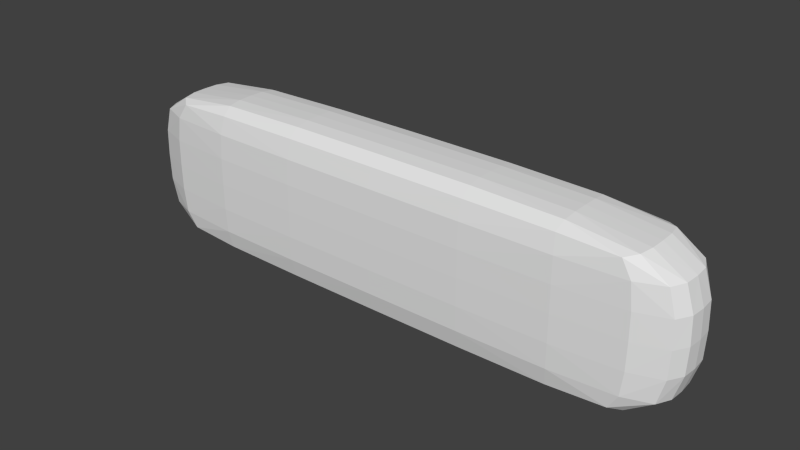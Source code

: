 # Source: paddle.blend  (saved by Blender 2.68.0; exported with 4.5.12 LTS)
import bpy
from mathutils import Matrix  # noqa: F401  (used for matrix-valued properties, if any)

bpy.ops.wm.read_factory_settings(use_empty=True)
scene = bpy.context.scene
scene.name = 'Scene'

# ---- collections
col_collection_1 = bpy.data.collections.new('Collection 1'); scene.collection.children.link(col_collection_1)

# ---- world
world_world = bpy.data.worlds.new('World'); scene.world = world_world
world_world.color = (0.05088, 0.05088, 0.05088)
world_world.use_sun_shadow = False
world_world.sun_shadow_jitter_overblur = 0.0
world_world.cycles.sampling_method = 'MANUAL'
world_world.cycles.sample_map_resolution = 256

# ---- meshes
me_cube_001 = bpy.data.meshes.new('Cube.001')
me_cube_001.from_pydata([(-2.948, -0.4504, -0.8189), (-2.948, 0.4504, -0.8189), (2.948, 0.4504, -0.8189), (2.948, -0.4504, -0.8189), (-2.948, -0.4504, 0.8189), (-2.948, 0.4504, 0.8189), (2.948, 0.4504, 0.8189), (2.948, -0.4504, 0.8189), (-3.069, -0.3447, 0.8526), (-3.105, -0.1803, 0.8626), (-3.11, 1.282e-08, 0.864), (-3.105, 0.1803, 0.8626), (-3.069, 0.3447, 0.8526), (-3.069, 0.4689, 0.6267), (-3.105, 0.4744, 0.3279), (-3.11, 0.4752, -4.117e-08), (-3.105, 0.4744, -0.3279), (-3.069, 0.4689, -0.6267), (-3.069, 0.3447, -0.8526), (-3.105, 0.1803, -0.8626), (-3.11, -9.376e-09, -0.864), (-3.105, -0.1803, -0.8626), (-3.069, -0.3447, -0.8526), (-3.069, -0.4689, -0.6267), (-3.105, -0.4744, -0.3279), (-3.11, -0.4752, -1.381e-08), (-3.105, -0.4744, 0.3279), (-3.069, -0.4689, 0.6267), (-2.256, 0.4689, 0.8526), (-1.18, 0.4744, 0.8626), (4.402e-08, 0.4752, 0.864), (1.18, 0.4744, 0.8626), (2.256, 0.4689, 0.8526), (3.069, 0.4689, 0.6267), (3.105, 0.4744, 0.3279), (3.11, 0.4752, -4.117e-08), (3.105, 0.4744, -0.3279), (3.069, 0.4689, -0.6267), (2.256, 0.4689, -0.8526), (1.18, 0.4744, -0.8626), (-1.471e-08, 0.4752, -0.864), (-1.18, 0.4744, -0.8626), (-2.256, 0.4689, -0.8526), (3.069, 0.3447, 0.8526), (3.105, 0.1803, 0.8626), (3.11, -1.271e-08, 0.864), (3.105, -0.1803, 0.8626), (3.069, -0.3447, 0.8526), (3.069, -0.4689, 0.6267), (3.105, -0.4744, 0.3279), (3.11, -0.4752, -4.117e-08), (3.105, -0.4744, -0.3279), (3.069, -0.4689, -0.6267), (3.069, -0.3447, -0.8526), (3.105, -0.1803, -0.8626), (3.11, 1.256e-08, -0.864), (3.105, 0.1803, -0.8626), (3.069, 0.3447, -0.8526), (2.256, -0.4689, 0.8526), (1.18, -0.4744, 0.8626), (-1.209e-07, -0.4752, 0.864), (-1.18, -0.4744, 0.8626), (-2.256, -0.4689, 0.8526), (-2.256, -0.4689, -0.8526), (-1.18, -0.4744, -0.8626), (1.146e-07, -0.4752, -0.864), (1.18, -0.4744, -0.8626), (2.256, -0.4689, -0.8526), (-3.39, -0.348, 0.6327), (-3.473, -0.3491, 0.3287), (-3.484, -0.3493, -2.5e-08), (-3.473, -0.3491, -0.3287), (-3.39, -0.348, -0.6327), (-3.473, -0.1808, 0.6348), (-3.569, -0.1809, 0.329), (-3.582, -0.1809, -3.748e-08), (-3.569, -0.1809, -0.329), (-3.473, -0.1808, -0.6348), (-3.484, 1.192e-08, 0.6351), (-3.582, 1.291e-08, 0.329), (-3.595, 6.845e-09, -4.061e-08), (-3.582, 5.273e-10, -0.329), (-3.484, -7.967e-09, -0.6351), (-3.473, 0.1808, 0.6348), (-3.569, 0.1809, 0.329), (-3.582, 0.1809, -4.112e-08), (-3.569, 0.1809, -0.329), (-3.473, 0.1808, -0.6348), (-3.39, 0.348, 0.6327), (-3.473, 0.3491, 0.3287), (-3.484, 0.3493, -3.744e-08), (-3.473, 0.3491, -0.3287), (-3.39, 0.348, -0.6327), (-2.278, 0.5179, 0.6327), (-2.285, 0.5305, 0.3287), (-2.286, 0.5323, -4.117e-08), (-2.285, 0.5305, -0.3287), (-2.278, 0.5179, -0.6327), (-1.183, 0.5305, 0.6348), (-1.184, 0.5452, 0.329), (-1.184, 0.5472, -4.117e-08), (-1.184, 0.5452, -0.329), (-1.183, 0.5305, -0.6348), (7.388e-08, 0.5323, 0.6351), (8.031e-08, 0.5472, 0.329), (4.064e-08, 0.5493, -4.117e-08), (-7.143e-10, 0.5472, -0.329), (-5.631e-08, 0.5323, -0.6351), (1.183, 0.5305, 0.6348), (1.184, 0.5452, 0.329), (1.184, 0.5472, -4.117e-08), (1.184, 0.5452, -0.329), (1.183, 0.5305, -0.6348), (2.278, 0.5179, 0.6327), (2.285, 0.5305, 0.3287), (2.286, 0.5323, -3.744e-08), (2.285, 0.5305, -0.3287), (2.278, 0.5179, -0.6327), (3.39, 0.348, 0.6327), (3.473, 0.3491, 0.3287), (3.484, 0.3493, -4.117e-08), (3.473, 0.3491, -0.3287), (3.39, 0.348, -0.6327), (3.473, 0.1808, 0.6348), (3.569, 0.1809, 0.329), (3.582, 0.1809, -4.117e-08), (3.569, 0.1809, -0.329), (3.473, 0.1808, -0.6348), (3.484, -1.258e-08, 0.6351), (3.582, -9.461e-09, 0.329), (3.595, -3.4e-09, -4.117e-08), (3.582, 2.918e-09, -0.329), (3.484, 1.141e-08, -0.6351), (3.473, -0.1808, 0.6348), (3.569, -0.1809, 0.329), (3.582, -0.1809, -4.117e-08), (3.569, -0.1809, -0.329), (3.473, -0.1808, -0.6348), (3.39, -0.348, 0.6327), (3.473, -0.3491, 0.3287), (3.484, -0.3493, -3.744e-08), (3.473, -0.3491, -0.3287), (3.39, -0.348, -0.6327), (2.278, -0.5179, 0.6327), (2.285, -0.5305, 0.3287), (2.286, -0.5323, -4.117e-08), (2.285, -0.5305, -0.3287), (2.278, -0.5179, -0.6327), (1.183, -0.5305, 0.6348), (1.184, -0.5452, 0.329), (1.184, -0.5472, -4.106e-08), (1.184, -0.5452, -0.329), (1.183, -0.5305, -0.6348), (-9.99e-08, -0.5323, 0.6351), (-6.609e-08, -0.5472, 0.329), (-2.642e-08, -0.5493, -3.589e-08), (1.493e-08, -0.5472, -0.329), (7.221e-08, -0.5323, -0.6351), (-1.183, -0.5305, 0.6348), (-1.184, -0.5452, 0.329), (-1.184, -0.5472, -2.991e-08), (-1.184, -0.5452, -0.329), (-1.183, -0.5305, -0.6348), (-2.278, -0.5179, 0.6327), (-2.285, -0.5305, 0.3287), (-2.286, -0.5323, -1.749e-08), (-2.285, -0.5305, -0.3287), (-2.278, -0.5179, -0.6327), (-2.278, -0.348, -0.9417), (-1.183, -0.3491, -0.9646), (1.481e-07, -0.3493, -0.9678), (1.183, -0.3491, -0.9646), (2.278, -0.348, -0.9417), (-2.285, -0.1808, -0.9646), (-1.184, -0.1809, -0.9913), (1.541e-07, -0.1809, -0.995), (1.184, -0.1809, -0.9913), (2.285, -0.1808, -0.9646), (-2.286, -8.479e-09, -0.9678), (-1.184, -9.461e-09, -0.995), (1.361e-07, -1.351e-09, -0.9987), (1.184, 5.991e-09, -0.995), (2.286, 1.141e-08, -0.9678), (-2.285, 0.1808, -0.9646), (-1.184, 0.1809, -0.9913), (1.129e-07, 0.1809, -0.995), (1.184, 0.1809, -0.9913), (2.285, 0.1808, -0.9646), (-2.278, 0.348, -0.9417), (-1.183, 0.3491, -0.9646), (5.532e-08, 0.3493, -0.9678), (1.183, 0.3491, -0.9646), (2.278, 0.348, -0.9417), (2.278, -0.348, 0.9417), (1.183, -0.3491, 0.9646), (-1.355e-07, -0.3493, 0.9678), (-1.183, -0.3491, 0.9646), (-2.278, -0.348, 0.9417), (2.285, -0.1808, 0.9646), (1.184, -0.1809, 0.9913), (-1.398e-07, -0.1809, 0.995), (-1.184, -0.1809, 0.9913), (-2.285, -0.1808, 0.9646), (2.286, -1.258e-08, 0.9678), (1.184, -9.461e-09, 0.995), (-1.219e-07, -1.351e-09, 0.9987), (-1.184, 5.991e-09, 0.995), (-2.286, 1.141e-08, 0.9678), (2.285, 0.1808, 0.9646), (1.184, 0.1809, 0.9913), (-9.87e-08, 0.1809, 0.995), (-1.184, 0.1809, 0.9913), (-2.285, 0.1808, 0.9646), (2.278, 0.348, 0.9417), (1.183, 0.3491, 0.9646), (-4.089e-08, 0.3493, 0.9678), (-1.183, 0.3491, 0.9646), (-2.278, 0.348, 0.9417)], [], [(92, 17, 1), (117, 37, 2), (142, 52, 3), (167, 23, 0), (192, 38, 2), (217, 28, 5), (23, 72, 0), (72, 77, 22), (77, 82, 21), (82, 87, 19), (87, 92, 18), (4, 8, 68), (27, 68, 69), (26, 69, 70), (25, 70, 24), (24, 71, 23), (8, 9, 73), (68, 73, 74), (69, 74, 70), (70, 75, 76), (71, 76, 72), (9, 10, 78), (73, 78, 74), (74, 79, 75), (75, 80, 81), (76, 81, 82), (10, 11, 78), (78, 83, 84), (79, 84, 85), (80, 85, 81), (81, 86, 82), (11, 12, 83), (83, 88, 84), (84, 89, 90), (85, 90, 86), (86, 91, 92), (12, 5, 88), (88, 13, 89), (89, 14, 90), (90, 15, 16), (91, 16, 17), (17, 97, 1), (97, 102, 42), (102, 107, 41), (107, 112, 39), (112, 117, 38), (5, 28, 93), (13, 93, 94), (14, 94, 95), (15, 95, 16), (16, 96, 17), (28, 29, 98), (93, 98, 99), (94, 99, 95), (95, 100, 101), (96, 101, 97), (29, 30, 103), (98, 103, 99), (99, 104, 100), (100, 105, 106), (101, 106, 107), (30, 31, 103), (103, 108, 109), (104, 109, 110), (105, 110, 106), (106, 111, 107), (31, 32, 108), (108, 113, 109), (109, 114, 115), (110, 115, 111), (111, 116, 117), (32, 6, 113), (113, 33, 114), (114, 34, 115), (115, 35, 36), (116, 36, 37), (37, 122, 2), (122, 127, 57), (127, 132, 56), (132, 137, 54), (137, 142, 53), (6, 43, 118), (33, 118, 119), (34, 119, 120), (35, 120, 36), (36, 121, 37), (43, 44, 123), (118, 123, 124), (119, 124, 120), (120, 125, 126), (121, 126, 122), (44, 45, 128), (123, 128, 124), (124, 129, 125), (125, 130, 131), (126, 131, 132), (45, 46, 128), (128, 133, 134), (129, 134, 135), (130, 135, 131), (131, 136, 132), (46, 47, 133), (133, 138, 134), (134, 139, 140), (135, 140, 136), (136, 141, 142), (47, 7, 138), (138, 48, 139), (139, 49, 140), (140, 50, 51), (141, 51, 52), (52, 147, 3), (147, 152, 67), (152, 157, 66), (157, 162, 64), (162, 167, 63), (7, 58, 143), (48, 143, 144), (49, 144, 145), (50, 145, 51), (51, 146, 52), (58, 59, 148), (143, 148, 149), (144, 149, 145), (145, 150, 151), (146, 151, 147), (59, 60, 153), (148, 153, 149), (149, 154, 150), (150, 155, 156), (151, 156, 157), (60, 61, 153), (153, 158, 159), (154, 159, 160), (155, 160, 156), (156, 161, 157), (61, 62, 158), (158, 163, 159), (159, 164, 165), (160, 165, 161), (161, 166, 167), (62, 4, 163), (163, 27, 164), (164, 26, 165), (165, 25, 24), (166, 24, 23), (67, 172, 3), (172, 177, 53), (177, 182, 54), (182, 187, 56), (187, 192, 57), (0, 22, 168), (63, 168, 169), (64, 169, 170), (65, 170, 66), (66, 171, 67), (22, 21, 173), (168, 173, 174), (169, 174, 170), (170, 175, 176), (171, 176, 172), (21, 20, 178), (173, 178, 174), (174, 179, 175), (175, 180, 181), (176, 181, 182), (20, 19, 178), (178, 183, 184), (179, 184, 185), (180, 185, 181), (181, 186, 182), (19, 18, 183), (183, 188, 184), (184, 189, 190), (185, 190, 186), (186, 191, 192), (18, 1, 188), (188, 42, 189), (189, 41, 190), (190, 40, 39), (191, 39, 38), (62, 197, 4), (197, 202, 8), (202, 207, 9), (207, 212, 11), (212, 217, 12), (7, 47, 193), (58, 193, 194), (59, 194, 195), (60, 195, 61), (61, 196, 62), (47, 46, 198), (193, 198, 199), (194, 199, 195), (195, 200, 201), (196, 201, 197), (46, 45, 203), (198, 203, 199), (199, 204, 200), (200, 205, 206), (201, 206, 207), (45, 44, 203), (203, 208, 209), (204, 209, 210), (205, 210, 206), (206, 211, 207), (44, 43, 208), (208, 213, 209), (209, 214, 215), (210, 215, 211), (211, 216, 217), (43, 6, 213), (213, 32, 214), (214, 31, 215), (215, 30, 29), (216, 29, 28), (18, 92, 1), (38, 117, 2), (53, 142, 3), (63, 167, 0), (57, 192, 2), (12, 217, 5), (72, 22, 0), (77, 21, 22), (82, 20, 21), (20, 82, 19), (19, 87, 18), (27, 4, 68), (26, 27, 69), (25, 26, 70), (70, 71, 24), (71, 72, 23), (68, 8, 73), (69, 68, 74), (74, 75, 70), (71, 70, 76), (76, 77, 72), (73, 9, 78), (78, 79, 74), (79, 80, 75), (76, 75, 81), (77, 76, 82), (11, 83, 78), (79, 78, 84), (80, 79, 85), (85, 86, 81), (86, 87, 82), (12, 88, 83), (88, 89, 84), (85, 84, 90), (90, 91, 86), (87, 86, 92), (5, 13, 88), (13, 14, 89), (14, 15, 90), (91, 90, 16), (92, 91, 17), (97, 42, 1), (102, 41, 42), (107, 40, 41), (40, 107, 39), (39, 112, 38), (13, 5, 93), (14, 13, 94), (15, 14, 95), (95, 96, 16), (96, 97, 17), (93, 28, 98), (94, 93, 99), (99, 100, 95), (96, 95, 101), (101, 102, 97), (98, 29, 103), (103, 104, 99), (104, 105, 100), (101, 100, 106), (102, 101, 107), (31, 108, 103), (104, 103, 109), (105, 104, 110), (110, 111, 106), (111, 112, 107), (32, 113, 108), (113, 114, 109), (110, 109, 115), (115, 116, 111), (112, 111, 117), (6, 33, 113), (33, 34, 114), (34, 35, 115), (116, 115, 36), (117, 116, 37), (122, 57, 2), (127, 56, 57), (132, 55, 56), (55, 132, 54), (54, 137, 53), (33, 6, 118), (34, 33, 119), (35, 34, 120), (120, 121, 36), (121, 122, 37), (118, 43, 123), (119, 118, 124), (124, 125, 120), (121, 120, 126), (126, 127, 122), (123, 44, 128), (128, 129, 124), (129, 130, 125), (126, 125, 131), (127, 126, 132), (46, 133, 128), (129, 128, 134), (130, 129, 135), (135, 136, 131), (136, 137, 132), (47, 138, 133), (138, 139, 134), (135, 134, 140), (140, 141, 136), (137, 136, 142), (7, 48, 138), (48, 49, 139), (49, 50, 140), (141, 140, 51), (142, 141, 52), (147, 67, 3), (152, 66, 67), (157, 65, 66), (65, 157, 64), (64, 162, 63), (48, 7, 143), (49, 48, 144), (50, 49, 145), (145, 146, 51), (146, 147, 52), (143, 58, 148), (144, 143, 149), (149, 150, 145), (146, 145, 151), (151, 152, 147), (148, 59, 153), (153, 154, 149), (154, 155, 150), (151, 150, 156), (152, 151, 157), (61, 158, 153), (154, 153, 159), (155, 154, 160), (160, 161, 156), (161, 162, 157), (62, 163, 158), (163, 164, 159), (160, 159, 165), (165, 166, 161), (162, 161, 167), (4, 27, 163), (27, 26, 164), (26, 25, 165), (166, 165, 24), (167, 166, 23), (172, 53, 3), (177, 54, 53), (182, 55, 54), (55, 182, 56), (56, 187, 57), (63, 0, 168), (64, 63, 169), (65, 64, 170), (170, 171, 66), (171, 172, 67), (168, 22, 173), (169, 168, 174), (174, 175, 170), (171, 170, 176), (176, 177, 172), (173, 21, 178), (178, 179, 174), (179, 180, 175), (176, 175, 181), (177, 176, 182), (19, 183, 178), (179, 178, 184), (180, 179, 185), (185, 186, 181), (186, 187, 182), (18, 188, 183), (188, 189, 184), (185, 184, 190), (190, 191, 186), (187, 186, 192), (1, 42, 188), (42, 41, 189), (41, 40, 190), (191, 190, 39), (192, 191, 38), (197, 8, 4), (202, 9, 8), (207, 10, 9), (10, 207, 11), (11, 212, 12), (58, 7, 193), (59, 58, 194), (60, 59, 195), (195, 196, 61), (196, 197, 62), (193, 47, 198), (194, 193, 199), (199, 200, 195), (196, 195, 201), (201, 202, 197), (198, 46, 203), (203, 204, 199), (204, 205, 200), (201, 200, 206), (202, 201, 207), (44, 208, 203), (204, 203, 209), (205, 204, 210), (210, 211, 206), (211, 212, 207), (43, 213, 208), (213, 214, 209), (210, 209, 215), (215, 216, 211), (212, 211, 217), (6, 32, 213), (32, 31, 214), (31, 30, 215), (216, 215, 29), (217, 216, 28)])
_uv = me_cube_001.uv_layers.new(name='UVMap')
_uv.uv.foreach_set('vector', [0.0, 0.0, 1.0, 0.0, 1.0, 1.0, 0.0, 0.0, 1.0, 0.0, 1.0, 1.0, 0.0, 0.0, 1.0, 0.0, 1.0, 1.0, 0.0, 0.0, 1.0, 0.0, 1.0, 1.0, 0.0, 0.0, 1.0, 0.0, 1.0, 1.0, 0.0, 0.0, 1.0, 0.0, 1.0, 1.0, 0.0, 0.0, 1.0, 0.0, 1.0, 1.0, 0.0, 0.0, 1.0, 0.0, 1.0, 1.0, 0.0, 0.0, 1.0, 0.0, 1.0, 1.0, 0.0, 0.0, 1.0, 0.0, 1.0, 1.0, 0.0, 0.0, 1.0, 0.0, 1.0, 1.0, 0.0, 0.0, 1.0, 0.0, 1.0, 1.0, 0.0, 0.0, 1.0, 0.0, 1.0, 1.0, 0.0, 0.0, 1.0, 0.0, 1.0, 1.0, 0.0, 0.0, 1.0, 0.0, 1.0, 1.0, 0.0, 0.0, 1.0, 0.0, 1.0, 1.0, 0.0, 0.0, 1.0, 0.0, 1.0, 1.0, 0.0, 0.0, 1.0, 0.0, 1.0, 1.0, 0.0, 0.0, 1.0, 0.0, 1.0, 1.0, 0.0, 0.0, 1.0, 0.0, 1.0, 1.0, 0.0, 0.0, 1.0, 0.0, 1.0, 1.0, 0.0, 0.0, 1.0, 0.0, 1.0, 1.0, 0.0, 0.0, 1.0, 0.0, 1.0, 1.0, 0.0, 0.0, 1.0, 0.0, 1.0, 1.0, 0.0, 0.0, 1.0, 0.0, 1.0, 1.0, 0.0, 0.0, 1.0, 0.0, 1.0, 1.0, 0.0, 0.0, 1.0, 0.0, 1.0, 1.0, 0.0, 0.0, 1.0, 0.0, 1.0, 1.0, 0.0, 0.0, 1.0, 0.0, 1.0, 1.0, 0.0, 0.0, 1.0, 0.0, 1.0, 1.0, 0.0, 0.0, 1.0, 0.0, 1.0, 1.0, 0.0, 0.0, 1.0, 0.0, 1.0, 1.0, 0.0, 0.0, 1.0, 0.0, 1.0, 1.0, 0.0, 0.0, 1.0, 0.0, 1.0, 1.0, 0.0, 0.0, 1.0, 0.0, 1.0, 1.0, 0.0, 0.0, 1.0, 0.0, 1.0, 1.0, 0.0, 0.0, 1.0, 0.0, 1.0, 1.0, 0.0, 0.0, 1.0, 0.0, 1.0, 1.0, 0.0, 0.0, 1.0, 0.0, 1.0, 1.0, 0.0, 0.0, 1.0, 0.0, 1.0, 1.0, 0.0, 0.0, 1.0, 0.0, 1.0, 1.0, 0.0, 0.0, 1.0, 0.0, 1.0, 1.0, 0.0, 0.0, 1.0, 0.0, 1.0, 1.0, 0.0, 0.0, 1.0, 0.0, 1.0, 1.0, 0.0, 0.0, 1.0, 0.0, 1.0, 1.0, 0.0, 0.0, 1.0, 0.0, 1.0, 1.0, 0.0, 0.0, 1.0, 0.0, 1.0, 1.0, 0.0, 0.0, 1.0, 0.0, 1.0, 1.0, 0.0, 0.0, 1.0, 0.0, 1.0, 1.0, 0.0, 0.0, 1.0, 0.0, 1.0, 1.0, 0.0, 0.0, 1.0, 0.0, 1.0, 1.0, 0.0, 0.0, 1.0, 0.0, 1.0, 1.0, 0.0, 0.0, 1.0, 0.0, 1.0, 1.0, 0.0, 0.0, 1.0, 0.0, 1.0, 1.0, 0.0, 0.0, 1.0, 0.0, 1.0, 1.0, 0.0, 0.0, 1.0, 0.0, 1.0, 1.0, 0.0, 0.0, 1.0, 0.0, 1.0, 1.0, 0.0, 0.0, 1.0, 0.0, 1.0, 1.0, 0.0, 0.0, 1.0, 0.0, 1.0, 1.0, 0.0, 0.0, 1.0, 0.0, 1.0, 1.0, 0.0, 0.0, 1.0, 0.0, 1.0, 1.0, 0.0, 0.0, 1.0, 0.0, 1.0, 1.0, 0.0, 0.0, 1.0, 0.0, 1.0, 1.0, 0.0, 0.0, 1.0, 0.0, 1.0, 1.0, 0.0, 0.0, 1.0, 0.0, 1.0, 1.0, 0.0, 0.0, 1.0, 0.0, 1.0, 1.0, 0.0, 0.0, 1.0, 0.0, 1.0, 1.0, 0.0, 0.0, 1.0, 0.0, 1.0, 1.0, 0.0, 0.0, 1.0, 0.0, 1.0, 1.0, 0.0, 0.0, 1.0, 0.0, 1.0, 1.0, 0.0, 0.0, 1.0, 0.0, 1.0, 1.0, 0.0, 0.0, 1.0, 0.0, 1.0, 1.0, 0.0, 0.0, 1.0, 0.0, 1.0, 1.0, 0.0, 0.0, 1.0, 0.0, 1.0, 1.0, 0.0, 0.0, 1.0, 0.0, 1.0, 1.0, 0.0, 0.0, 1.0, 0.0, 1.0, 1.0, 0.0, 0.0, 1.0, 0.0, 1.0, 1.0, 0.0, 0.0, 1.0, 0.0, 1.0, 1.0, 0.0, 0.0, 1.0, 0.0, 1.0, 1.0, 0.0, 0.0, 1.0, 0.0, 1.0, 1.0, 0.0, 0.0, 1.0, 0.0, 1.0, 1.0, 0.0, 0.0, 1.0, 0.0, 1.0, 1.0, 0.0, 0.0, 1.0, 0.0, 1.0, 1.0, 0.0, 0.0, 1.0, 0.0, 1.0, 1.0, 0.0, 0.0, 1.0, 0.0, 1.0, 1.0, 0.0, 0.0, 1.0, 0.0, 1.0, 1.0, 0.0, 0.0, 1.0, 0.0, 1.0, 1.0, 0.0, 0.0, 1.0, 0.0, 1.0, 1.0, 0.0, 0.0, 1.0, 0.0, 1.0, 1.0, 0.0, 0.0, 1.0, 0.0, 1.0, 1.0, 0.0, 0.0, 1.0, 0.0, 1.0, 1.0, 0.0, 0.0, 1.0, 0.0, 1.0, 1.0, 0.0, 0.0, 1.0, 0.0, 1.0, 1.0, 0.0, 0.0, 1.0, 0.0, 1.0, 1.0, 0.0, 0.0, 1.0, 0.0, 1.0, 1.0, 0.0, 0.0, 1.0, 0.0, 1.0, 1.0, 0.0, 0.0, 1.0, 0.0, 1.0, 1.0, 0.0, 0.0, 1.0, 0.0, 1.0, 1.0, 0.0, 0.0, 1.0, 0.0, 1.0, 1.0, 0.0, 0.0, 1.0, 0.0, 1.0, 1.0, 0.0, 0.0, 1.0, 0.0, 1.0, 1.0, 0.0, 0.0, 1.0, 0.0, 1.0, 1.0, 0.0, 0.0, 1.0, 0.0, 1.0, 1.0, 0.0, 0.0, 1.0, 0.0, 1.0, 1.0, 0.0, 0.0, 1.0, 0.0, 1.0, 1.0, 0.0, 0.0, 1.0, 0.0, 1.0, 1.0, 0.0, 0.0, 1.0, 0.0, 1.0, 1.0, 0.0, 0.0, 1.0, 0.0, 1.0, 1.0, 0.0, 0.0, 1.0, 0.0, 1.0, 1.0, 0.0, 0.0, 1.0, 0.0, 1.0, 1.0, 0.0, 0.0, 1.0, 0.0, 1.0, 1.0, 0.0, 0.0, 1.0, 0.0, 1.0, 1.0, 0.0, 0.0, 1.0, 0.0, 1.0, 1.0, 0.0, 0.0, 1.0, 0.0, 1.0, 1.0, 0.0, 0.0, 1.0, 0.0, 1.0, 1.0, 0.0, 0.0, 1.0, 0.0, 1.0, 1.0, 0.0, 0.0, 1.0, 0.0, 1.0, 1.0, 0.0, 0.0, 1.0, 0.0, 1.0, 1.0, 0.0, 0.0, 1.0, 0.0, 1.0, 1.0, 0.0, 0.0, 1.0, 0.0, 1.0, 1.0, 0.0, 0.0, 1.0, 0.0, 1.0, 1.0, 0.0, 0.0, 1.0, 0.0, 1.0, 1.0, 0.0, 0.0, 1.0, 0.0, 1.0, 1.0, 0.0, 0.0, 1.0, 0.0, 1.0, 1.0, 0.0, 0.0, 1.0, 0.0, 1.0, 1.0, 0.0, 0.0, 1.0, 0.0, 1.0, 1.0, 0.0, 0.0, 1.0, 0.0, 1.0, 1.0, 0.0, 0.0, 1.0, 0.0, 1.0, 1.0, 0.0, 0.0, 1.0, 0.0, 1.0, 1.0, 0.0, 0.0, 1.0, 0.0, 1.0, 1.0, 0.0, 0.0, 1.0, 0.0, 1.0, 1.0, 0.0, 0.0, 1.0, 0.0, 1.0, 1.0, 0.0, 0.0, 1.0, 0.0, 1.0, 1.0, 0.0, 0.0, 1.0, 0.0, 1.0, 1.0, 0.0, 0.0, 1.0, 0.0, 1.0, 1.0, 0.0, 0.0, 1.0, 0.0, 1.0, 1.0, 0.0, 0.0, 1.0, 0.0, 1.0, 1.0, 0.0, 0.0, 1.0, 0.0, 1.0, 1.0, 0.0, 0.0, 1.0, 0.0, 1.0, 1.0, 0.0, 0.0, 1.0, 0.0, 1.0, 1.0, 0.0, 0.0, 1.0, 0.0, 1.0, 1.0, 0.0, 0.0, 1.0, 0.0, 1.0, 1.0, 0.0, 0.0, 1.0, 0.0, 1.0, 1.0, 0.0, 0.0, 1.0, 0.0, 1.0, 1.0, 0.0, 0.0, 1.0, 0.0, 1.0, 1.0, 0.0, 0.0, 1.0, 0.0, 1.0, 1.0, 0.0, 0.0, 1.0, 0.0, 1.0, 1.0, 0.0, 0.0, 1.0, 0.0, 1.0, 1.0, 0.0, 0.0, 1.0, 0.0, 1.0, 1.0, 0.0, 0.0, 1.0, 0.0, 1.0, 1.0, 0.0, 0.0, 1.0, 0.0, 1.0, 1.0, 0.0, 0.0, 1.0, 0.0, 1.0, 1.0, 0.0, 0.0, 1.0, 0.0, 1.0, 1.0, 0.0, 0.0, 1.0, 0.0, 1.0, 1.0, 0.0, 0.0, 1.0, 0.0, 1.0, 1.0, 0.0, 0.0, 1.0, 0.0, 1.0, 1.0, 0.0, 0.0, 1.0, 0.0, 1.0, 1.0, 0.0, 0.0, 1.0, 0.0, 1.0, 1.0, 0.0, 0.0, 1.0, 0.0, 1.0, 1.0, 0.0, 0.0, 1.0, 0.0, 1.0, 1.0, 0.0, 0.0, 1.0, 0.0, 1.0, 1.0, 0.0, 0.0, 1.0, 0.0, 1.0, 1.0, 0.0, 0.0, 1.0, 0.0, 1.0, 1.0, 0.0, 0.0, 1.0, 0.0, 1.0, 1.0, 0.0, 0.0, 1.0, 0.0, 1.0, 1.0, 0.0, 0.0, 1.0, 0.0, 1.0, 1.0, 0.0, 0.0, 1.0, 0.0, 1.0, 1.0, 0.0, 0.0, 1.0, 0.0, 1.0, 1.0, 0.0, 0.0, 1.0, 0.0, 1.0, 1.0, 0.0, 0.0, 1.0, 0.0, 1.0, 1.0, 0.0, 0.0, 1.0, 0.0, 1.0, 1.0, 0.0, 0.0, 1.0, 0.0, 1.0, 1.0, 0.0, 0.0, 1.0, 0.0, 1.0, 1.0, 0.0, 0.0, 1.0, 0.0, 1.0, 1.0, 0.0, 0.0, 1.0, 0.0, 1.0, 1.0, 0.0, 0.0, 1.0, 0.0, 1.0, 1.0, 0.0, 0.0, 1.0, 0.0, 1.0, 1.0, 0.0, 0.0, 1.0, 0.0, 1.0, 1.0, 0.0, 0.0, 1.0, 0.0, 1.0, 1.0, 0.0, 0.0, 1.0, 0.0, 1.0, 1.0, 0.0, 0.0, 1.0, 0.0, 1.0, 1.0, 0.0, 0.0, 1.0, 0.0, 1.0, 1.0, 0.0, 0.0, 1.0, 0.0, 1.0, 1.0, 0.0, 0.0, 1.0, 0.0, 1.0, 1.0, 0.0, 0.0, 1.0, 0.0, 1.0, 1.0, 0.0, 0.0, 1.0, 0.0, 1.0, 1.0, 0.0, 0.0, 1.0, 0.0, 1.0, 1.0, 0.0, 0.0, 1.0, 0.0, 1.0, 1.0, 0.0, 0.0, 1.0, 0.0, 1.0, 1.0, 0.0, 0.0, 1.0, 0.0, 1.0, 1.0, 0.0, 0.0, 1.0, 0.0, 1.0, 1.0, 0.0, 0.0, 1.0, 0.0, 1.0, 1.0, 0.0, 0.0, 1.0, 0.0, 1.0, 1.0, 0.0, 0.0, 1.0, 0.0, 1.0, 1.0, 0.0, 0.0, 1.0, 0.0, 1.0, 1.0, 0.0, 0.0, 1.0, 0.0, 1.0, 1.0, 0.0, 0.0, 1.0, 0.0, 1.0, 1.0, 0.0, 0.0, 1.0, 0.0, 1.0, 1.0, 0.0, 0.0, 1.0, 0.0, 1.0, 1.0, 0.0, 0.0, 1.0, 0.0, 1.0, 1.0, 0.0, 0.0, 1.0, 0.0, 1.0, 1.0, 0.0, 0.0, 1.0, 0.0, 1.0, 1.0, 0.0, 0.0, 1.0, 0.0, 1.0, 1.0, 0.0, 0.0, 1.0, 0.0, 1.0, 1.0, 0.0, 0.0, 1.0, 0.0, 1.0, 1.0, 0.0, 0.0, 1.0, 0.0, 1.0, 1.0, 0.0, 0.0, 1.0, 0.0, 1.0, 1.0, 0.0, 0.0, 1.0, 0.0, 1.0, 1.0, 0.0, 0.0, 1.0, 0.0, 1.0, 1.0, 0.0, 0.0, 1.0, 0.0, 1.0, 1.0, 0.0, 0.0, 1.0, 0.0, 1.0, 1.0, 0.0, 0.0, 1.0, 0.0, 1.0, 1.0, 0.0, 0.0, 1.0, 0.0, 1.0, 1.0, 0.0, 0.0, 1.0, 0.0, 1.0, 1.0, 0.0, 0.0, 1.0, 0.0, 1.0, 1.0, 0.0, 0.0, 1.0, 0.0, 1.0, 1.0, 0.0, 0.0, 1.0, 0.0, 1.0, 1.0, 0.0, 0.0, 1.0, 0.0, 1.0, 1.0, 0.0, 0.0, 1.0, 0.0, 1.0, 1.0, 0.0, 0.0, 1.0, 0.0, 1.0, 1.0, 0.0, 0.0, 1.0, 0.0, 1.0, 1.0, 0.0, 0.0, 1.0, 0.0, 1.0, 1.0, 0.0, 0.0, 1.0, 0.0, 1.0, 1.0, 0.0, 0.0, 1.0, 0.0, 1.0, 1.0, 0.0, 0.0, 1.0, 0.0, 1.0, 1.0, 0.0, 0.0, 1.0, 0.0, 1.0, 1.0, 0.0, 0.0, 1.0, 0.0, 1.0, 1.0, 0.0, 0.0, 1.0, 0.0, 1.0, 1.0, 0.0, 0.0, 1.0, 0.0, 1.0, 1.0, 0.0, 0.0, 1.0, 0.0, 1.0, 1.0, 0.0, 0.0, 1.0, 0.0, 1.0, 1.0, 0.0, 0.0, 1.0, 0.0, 1.0, 1.0, 0.0, 0.0, 1.0, 0.0, 1.0, 1.0, 0.0, 0.0, 1.0, 0.0, 1.0, 1.0, 0.0, 0.0, 1.0, 0.0, 1.0, 1.0, 0.0, 0.0, 1.0, 0.0, 1.0, 1.0, 0.0, 0.0, 1.0, 0.0, 1.0, 1.0, 0.0, 0.0, 1.0, 0.0, 1.0, 1.0, 0.0, 0.0, 1.0, 0.0, 1.0, 1.0, 0.0, 0.0, 1.0, 0.0, 1.0, 1.0, 0.0, 0.0, 1.0, 0.0, 1.0, 1.0, 0.0, 0.0, 1.0, 0.0, 1.0, 1.0, 0.0, 0.0, 1.0, 0.0, 1.0, 1.0, 0.0, 0.0, 1.0, 0.0, 1.0, 1.0, 0.0, 0.0, 1.0, 0.0, 1.0, 1.0, 0.0, 0.0, 1.0, 0.0, 1.0, 1.0, 0.0, 0.0, 1.0, 0.0, 1.0, 1.0, 0.0, 0.0, 1.0, 0.0, 1.0, 1.0, 0.0, 0.0, 1.0, 0.0, 1.0, 1.0, 0.0, 0.0, 1.0, 0.0, 1.0, 1.0, 0.0, 0.0, 1.0, 0.0, 1.0, 1.0, 0.0, 0.0, 1.0, 0.0, 1.0, 1.0, 0.0, 0.0, 1.0, 0.0, 1.0, 1.0, 0.0, 0.0, 1.0, 0.0, 1.0, 1.0, 0.0, 0.0, 1.0, 0.0, 1.0, 1.0, 0.0, 0.0, 1.0, 0.0, 1.0, 1.0, 0.0, 0.0, 1.0, 0.0, 1.0, 1.0, 0.0, 0.0, 1.0, 0.0, 1.0, 1.0, 0.0, 0.0, 1.0, 0.0, 1.0, 1.0, 0.0, 0.0, 1.0, 0.0, 1.0, 1.0, 0.0, 0.0, 1.0, 0.0, 1.0, 1.0, 0.0, 0.0, 1.0, 0.0, 1.0, 1.0, 0.0, 0.0, 1.0, 0.0, 1.0, 1.0, 0.0, 0.0, 1.0, 0.0, 1.0, 1.0, 0.0, 0.0, 1.0, 0.0, 1.0, 1.0, 0.0, 0.0, 1.0, 0.0, 1.0, 1.0, 0.0, 0.0, 1.0, 0.0, 1.0, 1.0, 0.0, 0.0, 1.0, 0.0, 1.0, 1.0, 0.0, 0.0, 1.0, 0.0, 1.0, 1.0, 0.0, 0.0, 1.0, 0.0, 1.0, 1.0, 0.0, 0.0, 1.0, 0.0, 1.0, 1.0, 0.0, 0.0, 1.0, 0.0, 1.0, 1.0, 0.0, 0.0, 1.0, 0.0, 1.0, 1.0, 0.0, 0.0, 1.0, 0.0, 1.0, 1.0, 0.0, 0.0, 1.0, 0.0, 1.0, 1.0, 0.0, 0.0, 1.0, 0.0, 1.0, 1.0, 0.0, 0.0, 1.0, 0.0, 1.0, 1.0, 0.0, 0.0, 1.0, 0.0, 1.0, 1.0, 0.0, 0.0, 1.0, 0.0, 1.0, 1.0, 0.0, 0.0, 1.0, 0.0, 1.0, 1.0, 0.0, 0.0, 1.0, 0.0, 1.0, 1.0, 0.0, 0.0, 1.0, 0.0, 1.0, 1.0, 0.0, 0.0, 1.0, 0.0, 1.0, 1.0, 0.0, 0.0, 1.0, 0.0, 1.0, 1.0, 0.0, 0.0, 1.0, 0.0, 1.0, 1.0, 0.0, 0.0, 1.0, 0.0, 1.0, 1.0, 0.0, 0.0, 1.0, 0.0, 1.0, 1.0, 0.0, 0.0, 1.0, 0.0, 1.0, 1.0, 0.0, 0.0, 1.0, 0.0, 1.0, 1.0, 0.0, 0.0, 1.0, 0.0, 1.0, 1.0, 0.0, 0.0, 1.0, 0.0, 1.0, 1.0, 0.0, 0.0, 1.0, 0.0, 1.0, 1.0, 0.0, 0.0, 1.0, 0.0, 1.0, 1.0, 0.0, 0.0, 1.0, 0.0, 1.0, 1.0, 0.0, 0.0, 1.0, 0.0, 1.0, 1.0, 0.0, 0.0, 1.0, 0.0, 1.0, 1.0, 0.0, 0.0, 1.0, 0.0, 1.0, 1.0, 0.0, 0.0, 1.0, 0.0, 1.0, 1.0, 0.0, 0.0, 1.0, 0.0, 1.0, 1.0, 0.0, 0.0, 1.0, 0.0, 1.0, 1.0, 0.0, 0.0, 1.0, 0.0, 1.0, 1.0, 0.0, 0.0, 1.0, 0.0, 1.0, 1.0, 0.0, 0.0, 1.0, 0.0, 1.0, 1.0, 0.0, 0.0, 1.0, 0.0, 1.0, 1.0, 0.0, 0.0, 1.0, 0.0, 1.0, 1.0, 0.0, 0.0, 1.0, 0.0, 1.0, 1.0, 0.0, 0.0, 1.0, 0.0, 1.0, 1.0, 0.0, 0.0, 1.0, 0.0, 1.0, 1.0, 0.0, 0.0, 1.0, 0.0, 1.0, 1.0, 0.0, 0.0, 1.0, 0.0, 1.0, 1.0, 0.0, 0.0, 1.0, 0.0, 1.0, 1.0, 0.0, 0.0, 1.0, 0.0, 1.0, 1.0, 0.0, 0.0, 1.0, 0.0, 1.0, 1.0, 0.0, 0.0, 1.0, 0.0, 1.0, 1.0, 0.0, 0.0, 1.0, 0.0, 1.0, 1.0, 0.0, 0.0, 1.0, 0.0, 1.0, 1.0, 0.0, 0.0, 1.0, 0.0, 1.0, 1.0, 0.0, 0.0, 1.0, 0.0, 1.0, 1.0, 0.0, 0.0, 1.0, 0.0, 1.0, 1.0, 0.0, 0.0, 1.0, 0.0, 1.0, 1.0, 0.0, 0.0, 1.0, 0.0, 1.0, 1.0, 0.0, 0.0, 1.0, 0.0, 1.0, 1.0, 0.0, 0.0, 1.0, 0.0, 1.0, 1.0, 0.0, 0.0, 1.0, 0.0, 1.0, 1.0, 0.0, 0.0, 1.0, 0.0, 1.0, 1.0, 0.0, 0.0, 1.0, 0.0, 1.0, 1.0, 0.0, 0.0, 1.0, 0.0, 1.0, 1.0, 0.0, 0.0, 1.0, 0.0, 1.0, 1.0, 0.0, 0.0, 1.0, 0.0, 1.0, 1.0, 0.0, 0.0, 1.0, 0.0, 1.0, 1.0, 0.0, 0.0, 1.0, 0.0, 1.0, 1.0, 0.0, 0.0, 1.0, 0.0, 1.0, 1.0, 0.0, 0.0, 1.0, 0.0, 1.0, 1.0, 0.0, 0.0, 1.0, 0.0, 1.0, 1.0, 0.0, 0.0, 1.0, 0.0, 1.0, 1.0, 0.0, 0.0, 1.0, 0.0, 1.0, 1.0, 0.0, 0.0, 1.0, 0.0, 1.0, 1.0, 0.0, 0.0, 1.0, 0.0, 1.0, 1.0, 0.0, 0.0, 1.0, 0.0, 1.0, 1.0, 0.0, 0.0, 1.0, 0.0, 1.0, 1.0, 0.0, 0.0, 1.0, 0.0, 1.0, 1.0, 0.0, 0.0, 1.0, 0.0, 1.0, 1.0, 0.0, 0.0, 1.0, 0.0, 1.0, 1.0, 0.0, 0.0, 1.0, 0.0, 1.0, 1.0, 0.0, 0.0, 1.0, 0.0, 1.0, 1.0, 0.0, 0.0, 1.0, 0.0, 1.0, 1.0, 0.0, 0.0, 1.0, 0.0, 1.0, 1.0, 0.0, 0.0, 1.0, 0.0, 1.0, 1.0, 0.0, 0.0, 1.0, 0.0, 1.0, 1.0, 0.0, 0.0, 1.0, 0.0, 1.0, 1.0, 0.0, 0.0, 1.0, 0.0, 1.0, 1.0, 0.0, 0.0, 1.0, 0.0, 1.0, 1.0, 0.0, 0.0, 1.0, 0.0, 1.0, 1.0, 0.0, 0.0, 1.0, 0.0, 1.0, 1.0, 0.0, 0.0, 1.0, 0.0, 1.0, 1.0, 0.0, 0.0, 1.0, 0.0, 1.0, 1.0, 0.0, 0.0, 1.0, 0.0, 1.0, 1.0, 0.0, 0.0, 1.0, 0.0, 1.0, 1.0, 0.0, 0.0, 1.0, 0.0, 1.0, 1.0, 0.0, 0.0, 1.0, 0.0, 1.0, 1.0, 0.0, 0.0, 1.0, 0.0, 1.0, 1.0, 0.0, 0.0, 1.0, 0.0, 1.0, 1.0, 0.0, 0.0, 1.0, 0.0, 1.0, 1.0, 0.0, 0.0, 1.0, 0.0, 1.0, 1.0, 0.0, 0.0, 1.0, 0.0, 1.0, 1.0, 0.0, 0.0, 1.0, 0.0, 1.0, 1.0, 0.0, 0.0, 1.0, 0.0, 1.0, 1.0, 0.0, 0.0, 1.0, 0.0, 1.0, 1.0, 0.0, 0.0, 1.0, 0.0, 1.0, 1.0, 0.0, 0.0, 1.0, 0.0, 1.0, 1.0, 0.0, 0.0, 1.0, 0.0, 1.0, 1.0, 0.0, 0.0, 1.0, 0.0, 1.0, 1.0, 0.0, 0.0, 1.0, 0.0, 1.0, 1.0, 0.0, 0.0, 1.0, 0.0, 1.0, 1.0, 0.0, 0.0, 1.0, 0.0, 1.0, 1.0, 0.0, 0.0, 1.0, 0.0, 1.0, 1.0, 0.0, 0.0, 1.0, 0.0, 1.0, 1.0, 0.0, 0.0, 1.0, 0.0, 1.0, 1.0, 0.0, 0.0, 1.0, 0.0, 1.0, 1.0, 0.0, 0.0, 1.0, 0.0, 1.0, 1.0, 0.0, 0.0, 1.0, 0.0, 1.0, 1.0, 0.0, 0.0, 1.0, 0.0, 1.0, 1.0, 0.0, 0.0, 1.0, 0.0, 1.0, 1.0, 0.0, 0.0, 1.0, 0.0, 1.0, 1.0, 0.0, 0.0, 1.0, 0.0, 1.0, 1.0, 0.0, 0.0, 1.0, 0.0, 1.0, 1.0, 0.0, 0.0, 1.0, 0.0, 1.0, 1.0, 0.0, 0.0, 1.0, 0.0, 1.0, 1.0, 0.0, 0.0, 1.0, 0.0, 1.0, 1.0, 0.0, 0.0, 1.0, 0.0, 1.0, 1.0, 0.0, 0.0, 1.0, 0.0, 1.0, 1.0, 0.0, 0.0, 1.0, 0.0, 1.0, 1.0, 0.0, 0.0, 1.0, 0.0, 1.0, 1.0, 0.0, 0.0, 1.0, 0.0, 1.0, 1.0, 0.0, 0.0, 1.0, 0.0, 1.0, 1.0, 0.0, 0.0, 1.0, 0.0, 1.0, 1.0, 0.0, 0.0, 1.0, 0.0, 1.0, 1.0, 0.0, 0.0, 1.0, 0.0, 1.0, 1.0, 0.0, 0.0, 1.0, 0.0, 1.0, 1.0, 0.0, 0.0, 1.0, 0.0, 1.0, 1.0, 0.0, 0.0, 1.0, 0.0, 1.0, 1.0, 0.0, 0.0, 1.0, 0.0, 1.0, 1.0, 0.0, 0.0, 1.0, 0.0, 1.0, 1.0, 0.0, 0.0, 1.0, 0.0, 1.0, 1.0, 0.0, 0.0, 1.0, 0.0, 1.0, 1.0, 0.0, 0.0, 1.0, 0.0, 1.0, 1.0, 0.0, 0.0, 1.0, 0.0, 1.0, 1.0, 0.0, 0.0, 1.0, 0.0, 1.0, 1.0, 0.0, 0.0, 1.0, 0.0, 1.0, 1.0, 0.0, 0.0, 1.0, 0.0, 1.0, 1.0, 0.0, 0.0, 1.0, 0.0, 1.0, 1.0, 0.0, 0.0, 1.0, 0.0, 1.0, 1.0, 0.0, 0.0, 1.0, 0.0, 1.0, 1.0, 0.0, 0.0, 1.0, 0.0, 1.0, 1.0, 0.0, 0.0, 1.0, 0.0, 1.0, 1.0, 0.0, 0.0, 1.0, 0.0, 1.0, 1.0, 0.0, 0.0, 1.0, 0.0, 1.0, 1.0, 0.0, 0.0, 1.0, 0.0, 1.0, 1.0, 0.0, 0.0, 1.0, 0.0, 1.0, 1.0, 0.0, 0.0, 1.0, 0.0, 1.0, 1.0, 0.0, 0.0, 1.0, 0.0, 1.0, 1.0, 0.0, 0.0, 1.0, 0.0, 1.0, 1.0, 0.0, 0.0, 1.0, 0.0, 1.0, 1.0, 0.0, 0.0, 1.0, 0.0, 1.0, 1.0, 0.0, 0.0, 1.0, 0.0, 1.0, 1.0, 0.0, 0.0, 1.0, 0.0, 1.0, 1.0, 0.0, 0.0, 1.0, 0.0, 1.0, 1.0, 0.0, 0.0, 1.0, 0.0, 1.0, 1.0, 0.0, 0.0, 1.0, 0.0, 1.0, 1.0, 0.0, 0.0, 1.0, 0.0, 1.0, 1.0, 0.0, 0.0, 1.0, 0.0, 1.0, 1.0, 0.0, 0.0, 1.0, 0.0, 1.0, 1.0])
me_cube_001.use_remesh_preserve_volume = False
me_cube_001.use_remesh_preserve_attributes = False
me_cube_001.use_mirror_vertex_groups = False
me_cube_001.update()

# ---- objects
ob_cube = bpy.data.objects.new('Cube', me_cube_001)

# ---- transforms, parenting, visibility, modifiers, constraints
ob_cube.location = (0.0, 0.0, 0.0)
ob_cube.lineart.crease_threshold = 0.0

# ---- collection membership
col_collection_1.objects.link(ob_cube)

# ---- scene / render settings (as saved in the file)
scene.frame_start = 1; scene.frame_end = 250; scene.frame_set(1)
scene.render.engine = 'BLENDER_EEVEE_NEXT'
scene.render.image_settings.color_mode = 'RGB'
scene.render.image_settings.compression = 90
scene.render.resolution_percentage = 50
scene.render.dither_intensity = 0.0
scene.cycles.use_denoising = False
scene.cycles.samples = 10
scene.cycles.sampling_pattern = 'TABULATED_SOBOL'
scene.cycles.light_sampling_threshold = 0.0
scene.cycles.use_adaptive_sampling = False
scene.cycles.use_light_tree = False
scene.cycles.blur_glossy = 0.0
scene.cycles.volume_bounces = 1
scene.cycles.pixel_filter_type = 'GAUSSIAN'
scene.cycles.sample_clamp_indirect = 0.0
scene.view_settings.view_transform = 'Standard'
bpy.context.view_layer.update()

# ---- added for rendering (the .blend has no active camera and no usable light): camera, sun
cam_auto = bpy.data.cameras.new('AutoCamera')
cam_auto.lens = 50.0
cam_auto.sensor_width = 36.0
cam_auto.clip_end = 1000.0
ob_auto_camera = bpy.data.objects.new('AutoCamera', cam_auto)
scene.collection.objects.link(ob_auto_camera)
ob_auto_camera.location = (6.97926, -8.37511, 5.5834)
ob_auto_camera.rotation_euler = (1.09748, -7.21219e-08, 0.694738)
scene.camera = ob_auto_camera
light_auto_sun = bpy.data.lights.new('AutoSun', 'SUN')
light_auto_sun.energy = 3.0
light_auto_sun.angle = 0.0523599
ob_auto_sun = bpy.data.objects.new('AutoSun', light_auto_sun)
scene.collection.objects.link(ob_auto_sun)
ob_auto_sun.rotation_euler = (0.872665, 0.174533, 0.523599)
bpy.context.view_layer.update()
